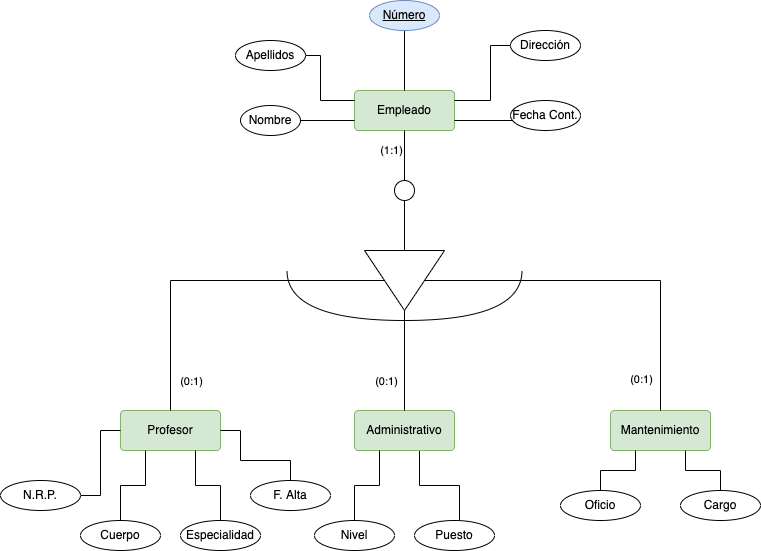

The diagram above was exported from draw.io. Its source (the exported page's mxGraphModel, read from the mxfile embedded in the PNG):
<mxGraphModel dx="2465" dy="1757" grid="1" gridSize="10" guides="1" tooltips="1" connect="1" arrows="1" fold="1" page="1" pageScale="1" pageWidth="827" pageHeight="1169" math="0" shadow="0">
  <root>
    <mxCell id="mOfMKbIktRu_RyH--jaB-0" />
    <mxCell id="mOfMKbIktRu_RyH--jaB-1" parent="mOfMKbIktRu_RyH--jaB-0" />
    <mxCell id="l0lvdV0-EraMfBCNnia2-0" style="edgeStyle=orthogonalEdgeStyle;rounded=0;orthogonalLoop=1;jettySize=auto;html=1;endArrow=none;endFill=0;startArrow=none;" parent="mOfMKbIktRu_RyH--jaB-1" source="l0lvdV0-EraMfBCNnia2-42" target="l0lvdV0-EraMfBCNnia2-16" edge="1">
      <mxGeometry relative="1" as="geometry" />
    </mxCell>
    <mxCell id="l0lvdV0-EraMfBCNnia2-3" value="Empleado" style="rounded=1;arcSize=10;whiteSpace=wrap;html=1;align=center;fillColor=#d5e8d4;strokeColor=#82b366;" parent="mOfMKbIktRu_RyH--jaB-1" vertex="1">
      <mxGeometry x="324" y="40" width="100" height="40" as="geometry" />
    </mxCell>
    <mxCell id="l0lvdV0-EraMfBCNnia2-4" value="Profesor" style="rounded=1;arcSize=10;whiteSpace=wrap;html=1;align=center;fillColor=#d5e8d4;strokeColor=#82b366;" parent="mOfMKbIktRu_RyH--jaB-1" vertex="1">
      <mxGeometry x="90" y="360" width="100" height="40" as="geometry" />
    </mxCell>
    <mxCell id="l0lvdV0-EraMfBCNnia2-6" style="edgeStyle=orthogonalEdgeStyle;rounded=0;orthogonalLoop=1;jettySize=auto;html=1;endArrow=none;endFill=0;" parent="mOfMKbIktRu_RyH--jaB-1" edge="1">
      <mxGeometry relative="1" as="geometry">
        <mxPoint x="389" y="400" as="sourcePoint" />
        <mxPoint x="429" y="471.2522729151324" as="targetPoint" />
        <Array as="points">
          <mxPoint x="389" y="435" />
          <mxPoint x="429" y="435" />
        </Array>
      </mxGeometry>
    </mxCell>
    <mxCell id="l0lvdV0-EraMfBCNnia2-8" value="&lt;span style=&quot;font-weight: normal;&quot;&gt;Administrativo&lt;/span&gt;" style="rounded=1;arcSize=10;whiteSpace=wrap;html=1;align=center;fillColor=#d5e8d4;strokeColor=#82b366;fontStyle=1" parent="mOfMKbIktRu_RyH--jaB-1" vertex="1">
      <mxGeometry x="324" y="360" width="100" height="40" as="geometry" />
    </mxCell>
    <mxCell id="l0lvdV0-EraMfBCNnia2-9" value="Mantenimiento" style="rounded=1;arcSize=10;whiteSpace=wrap;html=1;align=center;fillColor=#d5e8d4;strokeColor=#82b366;" parent="mOfMKbIktRu_RyH--jaB-1" vertex="1">
      <mxGeometry x="580" y="360" width="100" height="40" as="geometry" />
    </mxCell>
    <mxCell id="l0lvdV0-EraMfBCNnia2-10" style="edgeStyle=orthogonalEdgeStyle;rounded=0;orthogonalLoop=1;jettySize=auto;html=1;endArrow=none;endFill=0;" parent="mOfMKbIktRu_RyH--jaB-1" source="l0lvdV0-EraMfBCNnia2-16" target="l0lvdV0-EraMfBCNnia2-4" edge="1">
      <mxGeometry relative="1" as="geometry" />
    </mxCell>
    <mxCell id="l0lvdV0-EraMfBCNnia2-11" value="(0:1)" style="edgeLabel;html=1;align=center;verticalAlign=middle;resizable=0;points=[];" parent="l0lvdV0-EraMfBCNnia2-10" vertex="1" connectable="0">
      <mxGeometry x="-0.0504" y="-1" relative="1" as="geometry">
        <mxPoint x="-31" y="101" as="offset" />
      </mxGeometry>
    </mxCell>
    <mxCell id="l0lvdV0-EraMfBCNnia2-12" style="edgeStyle=orthogonalEdgeStyle;rounded=0;orthogonalLoop=1;jettySize=auto;html=1;endArrow=none;endFill=0;" parent="mOfMKbIktRu_RyH--jaB-1" source="l0lvdV0-EraMfBCNnia2-16" target="l0lvdV0-EraMfBCNnia2-8" edge="1">
      <mxGeometry relative="1" as="geometry" />
    </mxCell>
    <mxCell id="l0lvdV0-EraMfBCNnia2-13" value="(0:1)" style="edgeLabel;html=1;align=center;verticalAlign=middle;resizable=0;points=[];" parent="l0lvdV0-EraMfBCNnia2-12" vertex="1" connectable="0">
      <mxGeometry x="0.4736" relative="1" as="geometry">
        <mxPoint x="-19" y="-4" as="offset" />
      </mxGeometry>
    </mxCell>
    <mxCell id="l0lvdV0-EraMfBCNnia2-14" style="edgeStyle=orthogonalEdgeStyle;rounded=0;orthogonalLoop=1;jettySize=auto;html=1;endArrow=none;endFill=0;" parent="mOfMKbIktRu_RyH--jaB-1" source="l0lvdV0-EraMfBCNnia2-16" target="l0lvdV0-EraMfBCNnia2-9" edge="1">
      <mxGeometry relative="1" as="geometry" />
    </mxCell>
    <mxCell id="l0lvdV0-EraMfBCNnia2-15" value="(0:1)" style="edgeLabel;html=1;align=center;verticalAlign=middle;resizable=0;points=[];" parent="l0lvdV0-EraMfBCNnia2-14" vertex="1" connectable="0">
      <mxGeometry x="0.8234" y="-1" relative="1" as="geometry">
        <mxPoint x="-19" as="offset" />
      </mxGeometry>
    </mxCell>
    <mxCell id="l0lvdV0-EraMfBCNnia2-16" value="" style="triangle;whiteSpace=wrap;html=1;direction=south;" parent="mOfMKbIktRu_RyH--jaB-1" vertex="1">
      <mxGeometry x="334" y="200" width="80" height="60" as="geometry" />
    </mxCell>
    <mxCell id="l0lvdV0-EraMfBCNnia2-17" value="" style="shape=requiredInterface;html=1;verticalLabelPosition=bottom;sketch=0;direction=south;" parent="mOfMKbIktRu_RyH--jaB-1" vertex="1">
      <mxGeometry x="256.5" y="220" width="235" height="50" as="geometry" />
    </mxCell>
    <mxCell id="l0lvdV0-EraMfBCNnia2-18" style="edgeStyle=orthogonalEdgeStyle;rounded=0;orthogonalLoop=1;jettySize=auto;html=1;endArrow=none;endFill=0;" parent="mOfMKbIktRu_RyH--jaB-1" source="l0lvdV0-EraMfBCNnia2-19" target="l0lvdV0-EraMfBCNnia2-3" edge="1">
      <mxGeometry relative="1" as="geometry" />
    </mxCell>
    <mxCell id="l0lvdV0-EraMfBCNnia2-19" value="Número" style="ellipse;whiteSpace=wrap;html=1;align=center;fontStyle=4;fillColor=#dae8fc;strokeColor=#6c8ebf;" parent="mOfMKbIktRu_RyH--jaB-1" vertex="1">
      <mxGeometry x="339" y="-50" width="70" height="30" as="geometry" />
    </mxCell>
    <mxCell id="l0lvdV0-EraMfBCNnia2-40" style="edgeStyle=orthogonalEdgeStyle;rounded=0;orthogonalLoop=1;jettySize=auto;html=1;entryX=0;entryY=0.75;entryDx=0;entryDy=0;endArrow=none;endFill=0;" parent="mOfMKbIktRu_RyH--jaB-1" source="l0lvdV0-EraMfBCNnia2-21" target="l0lvdV0-EraMfBCNnia2-3" edge="1">
      <mxGeometry relative="1" as="geometry" />
    </mxCell>
    <mxCell id="l0lvdV0-EraMfBCNnia2-21" value="Nombre" style="ellipse;whiteSpace=wrap;html=1;align=center;" parent="mOfMKbIktRu_RyH--jaB-1" vertex="1">
      <mxGeometry x="210" y="55" width="60" height="30" as="geometry" />
    </mxCell>
    <mxCell id="l0lvdV0-EraMfBCNnia2-41" style="edgeStyle=orthogonalEdgeStyle;rounded=0;orthogonalLoop=1;jettySize=auto;html=1;entryX=0;entryY=0.25;entryDx=0;entryDy=0;endArrow=none;endFill=0;" parent="mOfMKbIktRu_RyH--jaB-1" source="l0lvdV0-EraMfBCNnia2-23" target="l0lvdV0-EraMfBCNnia2-3" edge="1">
      <mxGeometry relative="1" as="geometry">
        <Array as="points">
          <mxPoint x="290" y="5" />
          <mxPoint x="290" y="50" />
        </Array>
      </mxGeometry>
    </mxCell>
    <mxCell id="l0lvdV0-EraMfBCNnia2-23" value="Apellidos" style="ellipse;whiteSpace=wrap;html=1;align=center;" parent="mOfMKbIktRu_RyH--jaB-1" vertex="1">
      <mxGeometry x="205" y="-10" width="70" height="30" as="geometry" />
    </mxCell>
    <mxCell id="l0lvdV0-EraMfBCNnia2-24" style="edgeStyle=orthogonalEdgeStyle;rounded=0;orthogonalLoop=1;jettySize=auto;html=1;entryX=1;entryY=0.25;entryDx=0;entryDy=0;endArrow=none;endFill=0;" parent="mOfMKbIktRu_RyH--jaB-1" source="l0lvdV0-EraMfBCNnia2-25" target="l0lvdV0-EraMfBCNnia2-3" edge="1">
      <mxGeometry relative="1" as="geometry">
        <Array as="points">
          <mxPoint x="460" y="-5" />
          <mxPoint x="460" y="50" />
        </Array>
      </mxGeometry>
    </mxCell>
    <mxCell id="l0lvdV0-EraMfBCNnia2-25" value="Dirección" style="ellipse;whiteSpace=wrap;html=1;align=center;" parent="mOfMKbIktRu_RyH--jaB-1" vertex="1">
      <mxGeometry x="480" y="-20" width="70" height="30" as="geometry" />
    </mxCell>
    <mxCell id="l0lvdV0-EraMfBCNnia2-26" style="edgeStyle=orthogonalEdgeStyle;rounded=0;orthogonalLoop=1;jettySize=auto;html=1;endArrow=none;endFill=0;" parent="mOfMKbIktRu_RyH--jaB-1" source="l0lvdV0-EraMfBCNnia2-27" edge="1">
      <mxGeometry relative="1" as="geometry">
        <mxPoint x="424" y="70" as="targetPoint" />
        <Array as="points">
          <mxPoint x="424" y="70" />
        </Array>
      </mxGeometry>
    </mxCell>
    <mxCell id="l0lvdV0-EraMfBCNnia2-27" value="Fecha Cont." style="ellipse;whiteSpace=wrap;html=1;align=center;" parent="mOfMKbIktRu_RyH--jaB-1" vertex="1">
      <mxGeometry x="480" y="50" width="70" height="30" as="geometry" />
    </mxCell>
    <mxCell id="l0lvdV0-EraMfBCNnia2-32" style="edgeStyle=orthogonalEdgeStyle;rounded=0;orthogonalLoop=1;jettySize=auto;html=1;endArrow=none;endFill=0;entryX=0.25;entryY=1;entryDx=0;entryDy=0;" parent="mOfMKbIktRu_RyH--jaB-1" source="l0lvdV0-EraMfBCNnia2-33" target="l0lvdV0-EraMfBCNnia2-8" edge="1">
      <mxGeometry relative="1" as="geometry">
        <mxPoint x="350" y="410" as="targetPoint" />
      </mxGeometry>
    </mxCell>
    <mxCell id="l0lvdV0-EraMfBCNnia2-33" value="Nivel" style="ellipse;whiteSpace=wrap;html=1;align=center;" parent="mOfMKbIktRu_RyH--jaB-1" vertex="1">
      <mxGeometry x="284" y="470" width="80" height="30" as="geometry" />
    </mxCell>
    <mxCell id="l0lvdV0-EraMfBCNnia2-34" value="Puesto" style="ellipse;whiteSpace=wrap;html=1;align=center;" parent="mOfMKbIktRu_RyH--jaB-1" vertex="1">
      <mxGeometry x="384" y="470" width="80" height="30" as="geometry" />
    </mxCell>
    <mxCell id="l0lvdV0-EraMfBCNnia2-35" style="edgeStyle=orthogonalEdgeStyle;rounded=0;orthogonalLoop=1;jettySize=auto;html=1;entryX=0.25;entryY=1;entryDx=0;entryDy=0;endArrow=none;endFill=0;" parent="mOfMKbIktRu_RyH--jaB-1" source="l0lvdV0-EraMfBCNnia2-36" target="l0lvdV0-EraMfBCNnia2-9" edge="1">
      <mxGeometry relative="1" as="geometry" />
    </mxCell>
    <mxCell id="l0lvdV0-EraMfBCNnia2-36" value="Oficio" style="ellipse;whiteSpace=wrap;html=1;align=center;" parent="mOfMKbIktRu_RyH--jaB-1" vertex="1">
      <mxGeometry x="530" y="440" width="80" height="30" as="geometry" />
    </mxCell>
    <mxCell id="l0lvdV0-EraMfBCNnia2-37" style="edgeStyle=orthogonalEdgeStyle;rounded=0;orthogonalLoop=1;jettySize=auto;html=1;entryX=0.75;entryY=1;entryDx=0;entryDy=0;endArrow=none;endFill=0;" parent="mOfMKbIktRu_RyH--jaB-1" source="l0lvdV0-EraMfBCNnia2-38" target="l0lvdV0-EraMfBCNnia2-9" edge="1">
      <mxGeometry relative="1" as="geometry" />
    </mxCell>
    <mxCell id="l0lvdV0-EraMfBCNnia2-38" value="Cargo" style="ellipse;whiteSpace=wrap;html=1;align=center;" parent="mOfMKbIktRu_RyH--jaB-1" vertex="1">
      <mxGeometry x="650" y="440" width="80" height="30" as="geometry" />
    </mxCell>
    <mxCell id="l0lvdV0-EraMfBCNnia2-42" value="" style="ellipse;whiteSpace=wrap;html=1;aspect=fixed;" parent="mOfMKbIktRu_RyH--jaB-1" vertex="1">
      <mxGeometry x="364" y="130" width="20" height="20" as="geometry" />
    </mxCell>
    <mxCell id="l0lvdV0-EraMfBCNnia2-43" value="" style="edgeStyle=orthogonalEdgeStyle;rounded=0;orthogonalLoop=1;jettySize=auto;html=1;endArrow=none;endFill=0;" parent="mOfMKbIktRu_RyH--jaB-1" source="l0lvdV0-EraMfBCNnia2-3" target="l0lvdV0-EraMfBCNnia2-42" edge="1">
      <mxGeometry relative="1" as="geometry">
        <mxPoint x="374" y="80" as="sourcePoint" />
        <mxPoint x="374" y="200" as="targetPoint" />
      </mxGeometry>
    </mxCell>
    <mxCell id="l0lvdV0-EraMfBCNnia2-44" value="(1:1)" style="edgeLabel;html=1;align=center;verticalAlign=middle;resizable=0;points=[];" parent="l0lvdV0-EraMfBCNnia2-43" vertex="1" connectable="0">
      <mxGeometry x="-0.7053" y="2" relative="1" as="geometry">
        <mxPoint x="-16" y="12" as="offset" />
      </mxGeometry>
    </mxCell>
    <mxCell id="l0lvdV0-EraMfBCNnia2-50" style="edgeStyle=orthogonalEdgeStyle;rounded=0;orthogonalLoop=1;jettySize=auto;html=1;entryX=0;entryY=0.5;entryDx=0;entryDy=0;endArrow=none;endFill=0;" parent="mOfMKbIktRu_RyH--jaB-1" source="l0lvdV0-EraMfBCNnia2-45" target="l0lvdV0-EraMfBCNnia2-4" edge="1">
      <mxGeometry relative="1" as="geometry" />
    </mxCell>
    <mxCell id="l0lvdV0-EraMfBCNnia2-45" value="N.R.P." style="ellipse;whiteSpace=wrap;html=1;align=center;" parent="mOfMKbIktRu_RyH--jaB-1" vertex="1">
      <mxGeometry x="-30" y="430" width="80" height="30" as="geometry" />
    </mxCell>
    <mxCell id="l0lvdV0-EraMfBCNnia2-52" style="edgeStyle=orthogonalEdgeStyle;rounded=0;orthogonalLoop=1;jettySize=auto;html=1;entryX=0.25;entryY=1;entryDx=0;entryDy=0;endArrow=none;endFill=0;" parent="mOfMKbIktRu_RyH--jaB-1" source="l0lvdV0-EraMfBCNnia2-46" target="l0lvdV0-EraMfBCNnia2-4" edge="1">
      <mxGeometry relative="1" as="geometry" />
    </mxCell>
    <mxCell id="l0lvdV0-EraMfBCNnia2-46" value="Cuerpo" style="ellipse;whiteSpace=wrap;html=1;align=center;" parent="mOfMKbIktRu_RyH--jaB-1" vertex="1">
      <mxGeometry x="50" y="470" width="80" height="30" as="geometry" />
    </mxCell>
    <mxCell id="l0lvdV0-EraMfBCNnia2-53" style="edgeStyle=orthogonalEdgeStyle;rounded=0;orthogonalLoop=1;jettySize=auto;html=1;entryX=0.75;entryY=1;entryDx=0;entryDy=0;endArrow=none;endFill=0;" parent="mOfMKbIktRu_RyH--jaB-1" source="l0lvdV0-EraMfBCNnia2-47" target="l0lvdV0-EraMfBCNnia2-4" edge="1">
      <mxGeometry relative="1" as="geometry" />
    </mxCell>
    <mxCell id="l0lvdV0-EraMfBCNnia2-47" value="Especialidad" style="ellipse;whiteSpace=wrap;html=1;align=center;" parent="mOfMKbIktRu_RyH--jaB-1" vertex="1">
      <mxGeometry x="150" y="470" width="80" height="30" as="geometry" />
    </mxCell>
    <mxCell id="l0lvdV0-EraMfBCNnia2-51" style="edgeStyle=orthogonalEdgeStyle;rounded=0;orthogonalLoop=1;jettySize=auto;html=1;entryX=1;entryY=0.5;entryDx=0;entryDy=0;endArrow=none;endFill=0;" parent="mOfMKbIktRu_RyH--jaB-1" source="l0lvdV0-EraMfBCNnia2-48" target="l0lvdV0-EraMfBCNnia2-4" edge="1">
      <mxGeometry relative="1" as="geometry">
        <Array as="points">
          <mxPoint x="260" y="410" />
          <mxPoint x="210" y="410" />
          <mxPoint x="210" y="380" />
        </Array>
      </mxGeometry>
    </mxCell>
    <mxCell id="l0lvdV0-EraMfBCNnia2-48" value="F. Alta" style="ellipse;whiteSpace=wrap;html=1;align=center;" parent="mOfMKbIktRu_RyH--jaB-1" vertex="1">
      <mxGeometry x="220" y="430" width="80" height="30" as="geometry" />
    </mxCell>
  </root>
</mxGraphModel>